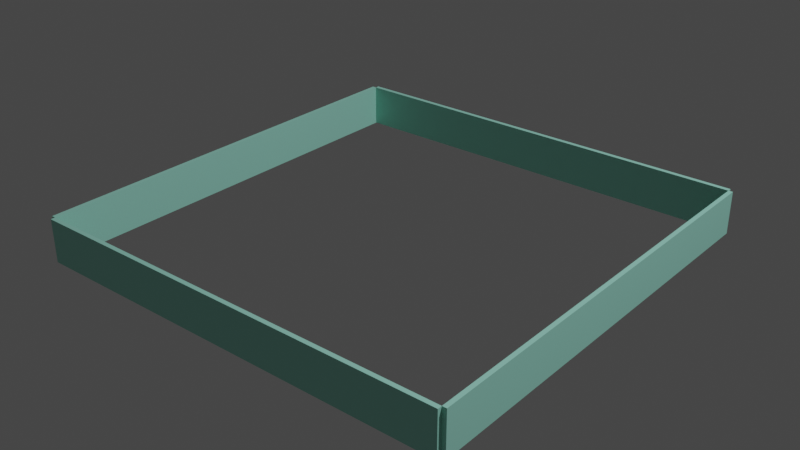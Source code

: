 # Source: pet_play_yard_01_no_floor.blend  (saved by Blender 2.93.20; exported with 4.5.12 LTS)
import bpy
from mathutils import Matrix  # noqa: F401  (used for matrix-valued properties, if any)

bpy.ops.wm.read_factory_settings(use_empty=True)
scene = bpy.context.scene
scene.name = 'Scene'

# ---- collections
col_collection = bpy.data.collections.new('Collection'); scene.collection.children.link(col_collection)

# ---- materials (node trees are filled in below, after node groups)
mat_pet_play_yard_01_wall_color = bpy.data.materials.new('pet_play_yard_01-Wall color')
mat_pet_play_yard_01_wall_color.use_transparent_shadow = False
mat_pet_play_yard_01_wall_color.preview_render_type = 'FLAT'

# ---- material node trees
mat_pet_play_yard_01_wall_color.use_nodes = True; mat_pet_play_yard_01_wall_color.node_tree.nodes.clear()
_N = mat_pet_play_yard_01_wall_color.node_tree.nodes; _L = mat_pet_play_yard_01_wall_color.node_tree.links
n0 = _N.new('ShaderNodeBsdfPrincipled'); n0.name = 'Principled BSDF'; n0.location = (10, 300)
n0.distribution = 'GGX'
n0.subsurface_method = 'BURLEY'
n0.inputs[0].default_value = (0.3556, 0.8, 0.6671, 1.0)
n0.inputs[3].default_value = 1.45
n0.inputs[27].default_value = (0.0, 0.0, 0.0, 1.0)
n0.inputs[28].default_value = 1.0
n1 = _N.new('ShaderNodeOutputMaterial'); n1.name = 'Material Output'; n1.location = (300, 300)
_L.new(n0.outputs[0], n1.inputs[0])
n1.is_active_output = True

# ---- world
world_world = bpy.data.worlds.new('World'); scene.world = world_world
world_world.use_nodes = True; world_world.node_tree.nodes.clear()
_N = world_world.node_tree.nodes; _L = world_world.node_tree.links
n0 = _N.new('ShaderNodeOutputWorld'); n0.name = 'World Output'; n0.location = (300, 300)
n1 = _N.new('ShaderNodeBackground'); n1.name = 'Background'; n1.location = (10, 300)
n1.inputs[0].default_value = (0.05088, 0.05088, 0.05088, 1.0)
_L.new(n1.outputs[0], n0.inputs[0])
n0.is_active_output = True
world_world.color = (0.05088, 0.05088, 0.05088)
world_world.use_sun_shadow = False
world_world.sun_shadow_jitter_overblur = 0.0

# ---- lights
light_light = bpy.data.lights.new('Light', 'POINT')
light_light.transmission_factor = 0.0
light_light.energy = 1000.0
light_light.shadow_soft_size = 0.1
light_light.shadow_maximum_resolution = 0.006
light_light.use_absolute_resolution = True

# ---- meshes
me_cube_001 = bpy.data.meshes.new('Cube.001')
me_cube_001.from_pydata([(-1.0, -1.0, -1.0), (-1.0, -1.0, 1.0), (-1.0, 1.0, -1.0), (-1.0, 1.0, 1.0), (1.0, -1.0, -1.0), (1.0, -1.0, 1.0), (1.0, 1.0, -1.0), (1.0, 1.0, 1.0)], [], [(0, 1, 3, 2), (2, 3, 7, 6), (6, 7, 5, 4), (4, 5, 1, 0), (2, 6, 4, 0), (7, 3, 1, 5)])
_uv = me_cube_001.uv_layers.new(name='UVMap')
_uv.uv.foreach_set('vector', [0.375, 0.0, 0.625, 0.0, 0.625, 0.25, 0.375, 0.25, 0.375, 0.25, 0.625, 0.25, 0.625, 0.5, 0.375, 0.5, 0.375, 0.5, 0.625, 0.5, 0.625, 0.75, 0.375, 0.75, 0.375, 0.75, 0.625, 0.75, 0.625, 1.0, 0.375, 1.0, 0.125, 0.5, 0.375, 0.5, 0.375, 0.75, 0.125, 0.75, 0.625, 0.5, 0.875, 0.5, 0.875, 0.75, 0.625, 0.75])
me_cube_001.materials.append(mat_pet_play_yard_01_wall_color)
me_cube_001.use_remesh_fix_poles = True
me_cube_001.use_remesh_preserve_attributes = False
me_cube_001.update()
me_cube_002 = bpy.data.meshes.new('Cube.002')
me_cube_002.from_pydata([(-1.0, -1.0, -1.0), (-1.0, -1.0, 1.0), (-1.0, 1.0, -1.0), (-1.0, 1.0, 1.0), (1.0, -1.0, -1.0), (1.0, -1.0, 1.0), (1.0, 1.0, -1.0), (1.0, 1.0, 1.0)], [], [(0, 1, 3, 2), (2, 3, 7, 6), (6, 7, 5, 4), (4, 5, 1, 0), (2, 6, 4, 0), (7, 3, 1, 5)])
_uv = me_cube_002.uv_layers.new(name='UVMap')
_uv.uv.foreach_set('vector', [0.375, 0.0, 0.625, 0.0, 0.625, 0.25, 0.375, 0.25, 0.375, 0.25, 0.625, 0.25, 0.625, 0.5, 0.375, 0.5, 0.375, 0.5, 0.625, 0.5, 0.625, 0.75, 0.375, 0.75, 0.375, 0.75, 0.625, 0.75, 0.625, 1.0, 0.375, 1.0, 0.125, 0.5, 0.375, 0.5, 0.375, 0.75, 0.125, 0.75, 0.625, 0.5, 0.875, 0.5, 0.875, 0.75, 0.625, 0.75])
me_cube_002.materials.append(mat_pet_play_yard_01_wall_color)
me_cube_002.use_remesh_fix_poles = True
me_cube_002.use_remesh_preserve_attributes = False
me_cube_002.update()
me_cube_003 = bpy.data.meshes.new('Cube.003')
me_cube_003.from_pydata([(-1.0, -1.0, -1.0), (-1.0, -1.0, 1.0), (-1.0, 1.0, -1.0), (-1.0, 1.0, 1.0), (1.0, -1.0, -1.0), (1.0, -1.0, 1.0), (1.0, 1.0, -1.0), (1.0, 1.0, 1.0)], [], [(0, 1, 3, 2), (2, 3, 7, 6), (6, 7, 5, 4), (4, 5, 1, 0), (2, 6, 4, 0), (7, 3, 1, 5)])
_uv = me_cube_003.uv_layers.new(name='UVMap')
_uv.uv.foreach_set('vector', [0.375, 0.0, 0.625, 0.0, 0.625, 0.25, 0.375, 0.25, 0.375, 0.25, 0.625, 0.25, 0.625, 0.5, 0.375, 0.5, 0.375, 0.5, 0.625, 0.5, 0.625, 0.75, 0.375, 0.75, 0.375, 0.75, 0.625, 0.75, 0.625, 1.0, 0.375, 1.0, 0.125, 0.5, 0.375, 0.5, 0.375, 0.75, 0.125, 0.75, 0.625, 0.5, 0.875, 0.5, 0.875, 0.75, 0.625, 0.75])
me_cube_003.materials.append(mat_pet_play_yard_01_wall_color)
me_cube_003.use_remesh_fix_poles = True
me_cube_003.use_remesh_preserve_attributes = False
me_cube_003.update()
me_cube_004 = bpy.data.meshes.new('Cube.004')
me_cube_004.from_pydata([(-1.0, -1.0, -1.0), (-1.0, -1.0, 1.0), (-1.0, 1.0, -1.0), (-1.0, 1.0, 1.0), (1.0, -1.0, -1.0), (1.0, -1.0, 1.0), (1.0, 1.0, -1.0), (1.0, 1.0, 1.0)], [], [(0, 1, 3, 2), (2, 3, 7, 6), (6, 7, 5, 4), (4, 5, 1, 0), (2, 6, 4, 0), (7, 3, 1, 5)])
_uv = me_cube_004.uv_layers.new(name='UVMap')
_uv.uv.foreach_set('vector', [0.375, 0.0, 0.625, 0.0, 0.625, 0.25, 0.375, 0.25, 0.375, 0.25, 0.625, 0.25, 0.625, 0.5, 0.375, 0.5, 0.375, 0.5, 0.625, 0.5, 0.625, 0.75, 0.375, 0.75, 0.375, 0.75, 0.625, 0.75, 0.625, 1.0, 0.375, 1.0, 0.125, 0.5, 0.375, 0.5, 0.375, 0.75, 0.125, 0.75, 0.625, 0.5, 0.875, 0.5, 0.875, 0.75, 0.625, 0.75])
me_cube_004.materials.append(mat_pet_play_yard_01_wall_color)
me_cube_004.use_remesh_fix_poles = True
me_cube_004.use_remesh_preserve_attributes = False
me_cube_004.update()

# ---- objects
ob_light = bpy.data.objects.new('Light', light_light)
ob_wall_back = bpy.data.objects.new('wall_back', me_cube_001)
ob_wall_back_001 = bpy.data.objects.new('wall_back.001', me_cube_002)
ob_wall_back_002 = bpy.data.objects.new('wall_back.002', me_cube_003)
ob_wall_back_003 = bpy.data.objects.new('wall_back.003', me_cube_004)

# ---- transforms, parenting, visibility, modifiers, constraints
ob_light.location = (4.076, 1.005, 5.904)
ob_light.rotation_euler = (0.6503, 0.05522, 1.866)
ob_light.lock_rotations_4d = False
ob_light.empty_display_type = 'ARROWS'
ob_light.color = (0.0, 0.0, 0.0, 0.0)
ob_light.lineart.crease_threshold = 0.0
ob_wall_back.location = (-1.01, 0.0, 0.1)
ob_wall_back.scale = (0.01, 1.0, 0.1)
ob_wall_back_001.location = (1.01, 0.0, 0.1)
ob_wall_back_001.scale = (0.01, 1.0, 0.1)
ob_wall_back_002.location = (0.0, 1.01, 0.1)
ob_wall_back_002.scale = (1.0, 0.01, 0.1)
ob_wall_back_003.location = (0.0, -1.01, 0.1)
ob_wall_back_003.scale = (1.0, 0.01, 0.1)

# ---- collection membership
col_collection.objects.link(ob_light)
col_collection.objects.link(ob_wall_back)
col_collection.objects.link(ob_wall_back_001)
col_collection.objects.link(ob_wall_back_002)
col_collection.objects.link(ob_wall_back_003)

# ---- scene / render settings (as saved in the file)
scene.frame_start = 1; scene.frame_end = 250; scene.frame_set(1)
scene.render.engine = 'BLENDER_EEVEE_NEXT'
scene.cycles.use_denoising = False
scene.cycles.samples = 128
scene.cycles.sampling_pattern = 'TABULATED_SOBOL'
scene.cycles.use_adaptive_sampling = False
scene.cycles.use_light_tree = False
scene.view_settings.view_transform = 'Filmic'
bpy.context.view_layer.update()

# ---- added for rendering (the .blend has no active camera): camera
cam_auto = bpy.data.cameras.new('AutoCamera')
cam_auto.lens = 50.0
cam_auto.sensor_width = 36.0
cam_auto.clip_end = 1000.0
ob_auto_camera = bpy.data.objects.new('AutoCamera', cam_auto)
scene.collection.objects.link(ob_auto_camera)
ob_auto_camera.location = (2.67568, -3.21081, 2.24054)
ob_auto_camera.rotation_euler = (1.09748, -7.21219e-08, 0.694738)
scene.camera = ob_auto_camera
bpy.context.view_layer.update()
